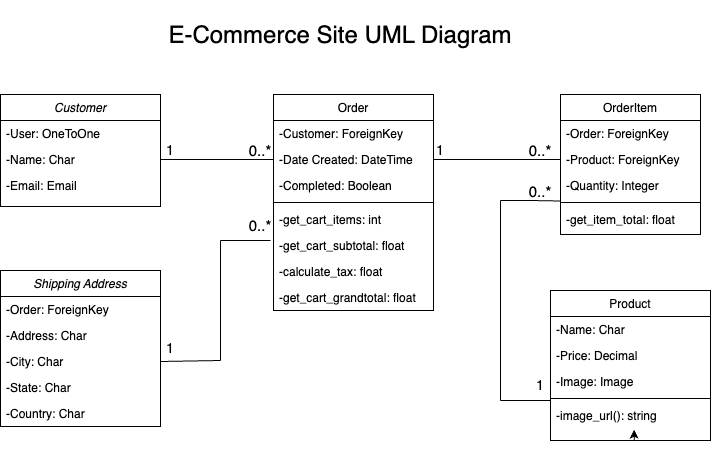

The diagram above was exported from draw.io. Its source (the exported page's mxGraphModel, read from the mxfile embedded in the PNG):
<mxGraphModel dx="792" dy="1088" grid="1" gridSize="10" guides="1" tooltips="1" connect="1" arrows="1" fold="1" page="1" pageScale="1" pageWidth="827" pageHeight="1169" math="0" shadow="0">
  <root>
    <mxCell id="WIyWlLk6GJQsqaUBKTNV-0" />
    <mxCell id="WIyWlLk6GJQsqaUBKTNV-1" parent="WIyWlLk6GJQsqaUBKTNV-0" />
    <mxCell id="zkfFHV4jXpPFQw0GAbJ--0" value="Customer" style="swimlane;fontStyle=2;align=center;verticalAlign=top;childLayout=stackLayout;horizontal=1;startSize=26;horizontalStack=0;resizeParent=1;resizeLast=0;collapsible=1;marginBottom=0;rounded=0;shadow=0;strokeWidth=1;" parent="WIyWlLk6GJQsqaUBKTNV-1" vertex="1">
      <mxGeometry x="60" y="94" width="160" height="112" as="geometry">
        <mxRectangle x="230" y="140" width="160" height="26" as="alternateBounds" />
      </mxGeometry>
    </mxCell>
    <mxCell id="zkfFHV4jXpPFQw0GAbJ--1" value="-User: OneToOne&#10;" style="text;align=left;verticalAlign=top;spacingLeft=4;spacingRight=4;overflow=hidden;rotatable=0;points=[[0,0.5],[1,0.5]];portConstraint=eastwest;" parent="zkfFHV4jXpPFQw0GAbJ--0" vertex="1">
      <mxGeometry y="26" width="160" height="26" as="geometry" />
    </mxCell>
    <mxCell id="zkfFHV4jXpPFQw0GAbJ--2" value="-Name: Char&#10;" style="text;align=left;verticalAlign=top;spacingLeft=4;spacingRight=4;overflow=hidden;rotatable=0;points=[[0,0.5],[1,0.5]];portConstraint=eastwest;rounded=0;shadow=0;html=0;" parent="zkfFHV4jXpPFQw0GAbJ--0" vertex="1">
      <mxGeometry y="52" width="160" height="26" as="geometry" />
    </mxCell>
    <mxCell id="zkfFHV4jXpPFQw0GAbJ--3" value="-Email: Email" style="text;align=left;verticalAlign=top;spacingLeft=4;spacingRight=4;overflow=hidden;rotatable=0;points=[[0,0.5],[1,0.5]];portConstraint=eastwest;rounded=0;shadow=0;html=0;" parent="zkfFHV4jXpPFQw0GAbJ--0" vertex="1">
      <mxGeometry y="78" width="160" height="26" as="geometry" />
    </mxCell>
    <mxCell id="zkfFHV4jXpPFQw0GAbJ--17" value="Product" style="swimlane;fontStyle=0;align=center;verticalAlign=top;childLayout=stackLayout;horizontal=1;startSize=26;horizontalStack=0;resizeParent=1;resizeLast=0;collapsible=1;marginBottom=0;rounded=0;shadow=0;strokeWidth=1;" parent="WIyWlLk6GJQsqaUBKTNV-1" vertex="1">
      <mxGeometry x="610" y="290" width="160" height="150" as="geometry">
        <mxRectangle x="550" y="140" width="160" height="26" as="alternateBounds" />
      </mxGeometry>
    </mxCell>
    <mxCell id="zkfFHV4jXpPFQw0GAbJ--18" value="-Name: Char" style="text;align=left;verticalAlign=top;spacingLeft=4;spacingRight=4;overflow=hidden;rotatable=0;points=[[0,0.5],[1,0.5]];portConstraint=eastwest;" parent="zkfFHV4jXpPFQw0GAbJ--17" vertex="1">
      <mxGeometry y="26" width="160" height="26" as="geometry" />
    </mxCell>
    <mxCell id="zkfFHV4jXpPFQw0GAbJ--19" value="-Price: Decimal" style="text;align=left;verticalAlign=top;spacingLeft=4;spacingRight=4;overflow=hidden;rotatable=0;points=[[0,0.5],[1,0.5]];portConstraint=eastwest;rounded=0;shadow=0;html=0;" parent="zkfFHV4jXpPFQw0GAbJ--17" vertex="1">
      <mxGeometry y="52" width="160" height="26" as="geometry" />
    </mxCell>
    <mxCell id="zkfFHV4jXpPFQw0GAbJ--20" value="-Image: Image&#10;" style="text;align=left;verticalAlign=top;spacingLeft=4;spacingRight=4;overflow=hidden;rotatable=0;points=[[0,0.5],[1,0.5]];portConstraint=eastwest;rounded=0;shadow=0;html=0;" parent="zkfFHV4jXpPFQw0GAbJ--17" vertex="1">
      <mxGeometry y="78" width="160" height="26" as="geometry" />
    </mxCell>
    <mxCell id="zkfFHV4jXpPFQw0GAbJ--23" value="" style="line;html=1;strokeWidth=1;align=left;verticalAlign=middle;spacingTop=-1;spacingLeft=3;spacingRight=3;rotatable=0;labelPosition=right;points=[];portConstraint=eastwest;" parent="zkfFHV4jXpPFQw0GAbJ--17" vertex="1">
      <mxGeometry y="104" width="160" height="8" as="geometry" />
    </mxCell>
    <mxCell id="zkfFHV4jXpPFQw0GAbJ--24" value="-image_url(): string" style="text;align=left;verticalAlign=top;spacingLeft=4;spacingRight=4;overflow=hidden;rotatable=0;points=[[0,0.5],[1,0.5]];portConstraint=eastwest;" parent="zkfFHV4jXpPFQw0GAbJ--17" vertex="1">
      <mxGeometry y="112" width="160" height="26" as="geometry" />
    </mxCell>
    <mxCell id="_GEmHPrWGspIP1llk4Kt-34" style="edgeStyle=orthogonalEdgeStyle;rounded=0;orthogonalLoop=1;jettySize=auto;html=1;exitX=0.5;exitY=1;exitDx=0;exitDy=0;entryX=0.523;entryY=1.041;entryDx=0;entryDy=0;entryPerimeter=0;" edge="1" parent="zkfFHV4jXpPFQw0GAbJ--17" source="zkfFHV4jXpPFQw0GAbJ--17" target="zkfFHV4jXpPFQw0GAbJ--24">
      <mxGeometry relative="1" as="geometry" />
    </mxCell>
    <mxCell id="_GEmHPrWGspIP1llk4Kt-7" value="&lt;h1&gt;&lt;span style=&quot;font-weight: normal;&quot;&gt;E-Commerce Site UML Diagram&lt;/span&gt;&lt;/h1&gt;" style="text;html=1;strokeColor=none;fillColor=none;align=center;verticalAlign=middle;whiteSpace=wrap;rounded=0;" vertex="1" parent="WIyWlLk6GJQsqaUBKTNV-1">
      <mxGeometry x="210" width="380" height="70" as="geometry" />
    </mxCell>
    <mxCell id="_GEmHPrWGspIP1llk4Kt-12" value="" style="endArrow=none;html=1;rounded=0;exitX=0;exitY=0.5;exitDx=0;exitDy=0;entryX=1;entryY=0.5;entryDx=0;entryDy=0;" edge="1" parent="WIyWlLk6GJQsqaUBKTNV-1" source="_GEmHPrWGspIP1llk4Kt-3" target="zkfFHV4jXpPFQw0GAbJ--2">
      <mxGeometry width="50" height="50" relative="1" as="geometry">
        <mxPoint x="370" y="360" as="sourcePoint" />
        <mxPoint x="230" y="220" as="targetPoint" />
      </mxGeometry>
    </mxCell>
    <mxCell id="_GEmHPrWGspIP1llk4Kt-13" value="&lt;font style=&quot;font-size: 14px;&quot;&gt;1&lt;/font&gt;" style="text;html=1;strokeColor=none;fillColor=none;align=center;verticalAlign=middle;whiteSpace=wrap;rounded=0;" vertex="1" parent="WIyWlLk6GJQsqaUBKTNV-1">
      <mxGeometry x="470" y="135" width="60" height="30" as="geometry" />
    </mxCell>
    <mxCell id="_GEmHPrWGspIP1llk4Kt-14" value="&lt;font style=&quot;font-size: 15px;&quot;&gt;0..*&lt;/font&gt;" style="text;html=1;strokeColor=none;fillColor=none;align=center;verticalAlign=middle;whiteSpace=wrap;rounded=0;" vertex="1" parent="WIyWlLk6GJQsqaUBKTNV-1">
      <mxGeometry x="290" y="135" width="60" height="30" as="geometry" />
    </mxCell>
    <mxCell id="_GEmHPrWGspIP1llk4Kt-15" value="OrderItem&#10;" style="swimlane;fontStyle=0;align=center;verticalAlign=top;childLayout=stackLayout;horizontal=1;startSize=26;horizontalStack=0;resizeParent=1;resizeLast=0;collapsible=1;marginBottom=0;rounded=0;shadow=0;strokeWidth=1;" vertex="1" parent="WIyWlLk6GJQsqaUBKTNV-1">
      <mxGeometry x="620" y="94" width="140" height="140" as="geometry">
        <mxRectangle x="550" y="140" width="160" height="26" as="alternateBounds" />
      </mxGeometry>
    </mxCell>
    <mxCell id="_GEmHPrWGspIP1llk4Kt-16" value="-Order: ForeignKey" style="text;align=left;verticalAlign=top;spacingLeft=4;spacingRight=4;overflow=hidden;rotatable=0;points=[[0,0.5],[1,0.5]];portConstraint=eastwest;" vertex="1" parent="_GEmHPrWGspIP1llk4Kt-15">
      <mxGeometry y="26" width="140" height="26" as="geometry" />
    </mxCell>
    <mxCell id="_GEmHPrWGspIP1llk4Kt-17" value="-Product: ForeignKey" style="text;align=left;verticalAlign=top;spacingLeft=4;spacingRight=4;overflow=hidden;rotatable=0;points=[[0,0.5],[1,0.5]];portConstraint=eastwest;rounded=0;shadow=0;html=0;" vertex="1" parent="_GEmHPrWGspIP1llk4Kt-15">
      <mxGeometry y="52" width="140" height="26" as="geometry" />
    </mxCell>
    <mxCell id="_GEmHPrWGspIP1llk4Kt-18" value="-Quantity: Integer" style="text;align=left;verticalAlign=top;spacingLeft=4;spacingRight=4;overflow=hidden;rotatable=0;points=[[0,0.5],[1,0.5]];portConstraint=eastwest;rounded=0;shadow=0;html=0;" vertex="1" parent="_GEmHPrWGspIP1llk4Kt-15">
      <mxGeometry y="78" width="140" height="26" as="geometry" />
    </mxCell>
    <mxCell id="_GEmHPrWGspIP1llk4Kt-19" value="" style="line;html=1;strokeWidth=1;align=left;verticalAlign=middle;spacingTop=-1;spacingLeft=3;spacingRight=3;rotatable=0;labelPosition=right;points=[];portConstraint=eastwest;" vertex="1" parent="_GEmHPrWGspIP1llk4Kt-15">
      <mxGeometry y="104" width="140" height="8" as="geometry" />
    </mxCell>
    <mxCell id="_GEmHPrWGspIP1llk4Kt-20" value="-get_item_total: float" style="text;align=left;verticalAlign=top;spacingLeft=4;spacingRight=4;overflow=hidden;rotatable=0;points=[[0,0.5],[1,0.5]];portConstraint=eastwest;" vertex="1" parent="_GEmHPrWGspIP1llk4Kt-15">
      <mxGeometry y="112" width="140" height="26" as="geometry" />
    </mxCell>
    <mxCell id="_GEmHPrWGspIP1llk4Kt-27" value="" style="endArrow=none;html=1;rounded=0;exitX=1;exitY=0.5;exitDx=0;exitDy=0;entryX=0;entryY=0.5;entryDx=0;entryDy=0;" edge="1" parent="WIyWlLk6GJQsqaUBKTNV-1" source="_GEmHPrWGspIP1llk4Kt-3" target="_GEmHPrWGspIP1llk4Kt-17">
      <mxGeometry width="50" height="50" relative="1" as="geometry">
        <mxPoint x="410" y="159" as="sourcePoint" />
        <mxPoint x="580" y="180" as="targetPoint" />
      </mxGeometry>
    </mxCell>
    <mxCell id="_GEmHPrWGspIP1llk4Kt-30" value="&lt;font style=&quot;font-size: 14px;&quot;&gt;1&lt;/font&gt;" style="text;html=1;strokeColor=none;fillColor=none;align=center;verticalAlign=middle;whiteSpace=wrap;rounded=0;" vertex="1" parent="WIyWlLk6GJQsqaUBKTNV-1">
      <mxGeometry x="200" y="135" width="60" height="30" as="geometry" />
    </mxCell>
    <mxCell id="_GEmHPrWGspIP1llk4Kt-31" value="&lt;font style=&quot;font-size: 15px;&quot;&gt;0..*&lt;/font&gt;" style="text;html=1;strokeColor=none;fillColor=none;align=center;verticalAlign=middle;whiteSpace=wrap;rounded=0;" vertex="1" parent="WIyWlLk6GJQsqaUBKTNV-1">
      <mxGeometry x="570" y="135" width="60" height="30" as="geometry" />
    </mxCell>
    <mxCell id="_GEmHPrWGspIP1llk4Kt-1" value="Order" style="swimlane;fontStyle=0;align=center;verticalAlign=top;childLayout=stackLayout;horizontal=1;startSize=26;horizontalStack=0;resizeParent=1;resizeLast=0;collapsible=1;marginBottom=0;rounded=0;shadow=0;strokeWidth=1;" vertex="1" parent="WIyWlLk6GJQsqaUBKTNV-1">
      <mxGeometry x="333" y="94" width="160" height="216" as="geometry">
        <mxRectangle x="550" y="140" width="160" height="26" as="alternateBounds" />
      </mxGeometry>
    </mxCell>
    <mxCell id="_GEmHPrWGspIP1llk4Kt-2" value="-Customer: ForeignKey" style="text;align=left;verticalAlign=top;spacingLeft=4;spacingRight=4;overflow=hidden;rotatable=0;points=[[0,0.5],[1,0.5]];portConstraint=eastwest;" vertex="1" parent="_GEmHPrWGspIP1llk4Kt-1">
      <mxGeometry y="26" width="160" height="26" as="geometry" />
    </mxCell>
    <mxCell id="_GEmHPrWGspIP1llk4Kt-3" value="-Date Created: DateTime" style="text;align=left;verticalAlign=top;spacingLeft=4;spacingRight=4;overflow=hidden;rotatable=0;points=[[0,0.5],[1,0.5]];portConstraint=eastwest;rounded=0;shadow=0;html=0;" vertex="1" parent="_GEmHPrWGspIP1llk4Kt-1">
      <mxGeometry y="52" width="160" height="26" as="geometry" />
    </mxCell>
    <mxCell id="_GEmHPrWGspIP1llk4Kt-4" value="-Completed: Boolean" style="text;align=left;verticalAlign=top;spacingLeft=4;spacingRight=4;overflow=hidden;rotatable=0;points=[[0,0.5],[1,0.5]];portConstraint=eastwest;rounded=0;shadow=0;html=0;" vertex="1" parent="_GEmHPrWGspIP1llk4Kt-1">
      <mxGeometry y="78" width="160" height="26" as="geometry" />
    </mxCell>
    <mxCell id="_GEmHPrWGspIP1llk4Kt-5" value="" style="line;html=1;strokeWidth=1;align=left;verticalAlign=middle;spacingTop=-1;spacingLeft=3;spacingRight=3;rotatable=0;labelPosition=right;points=[];portConstraint=eastwest;" vertex="1" parent="_GEmHPrWGspIP1llk4Kt-1">
      <mxGeometry y="104" width="160" height="8" as="geometry" />
    </mxCell>
    <mxCell id="_GEmHPrWGspIP1llk4Kt-6" value="-get_cart_items: int&#10;" style="text;align=left;verticalAlign=top;spacingLeft=4;spacingRight=4;overflow=hidden;rotatable=0;points=[[0,0.5],[1,0.5]];portConstraint=eastwest;" vertex="1" parent="_GEmHPrWGspIP1llk4Kt-1">
      <mxGeometry y="112" width="160" height="26" as="geometry" />
    </mxCell>
    <mxCell id="_GEmHPrWGspIP1llk4Kt-8" value="-get_cart_subtotal: float" style="text;align=left;verticalAlign=top;spacingLeft=4;spacingRight=4;overflow=hidden;rotatable=0;points=[[0,0.5],[1,0.5]];portConstraint=eastwest;" vertex="1" parent="_GEmHPrWGspIP1llk4Kt-1">
      <mxGeometry y="138" width="160" height="26" as="geometry" />
    </mxCell>
    <mxCell id="_GEmHPrWGspIP1llk4Kt-9" value="-calculate_tax: float" style="text;align=left;verticalAlign=top;spacingLeft=4;spacingRight=4;overflow=hidden;rotatable=0;points=[[0,0.5],[1,0.5]];portConstraint=eastwest;" vertex="1" parent="_GEmHPrWGspIP1llk4Kt-1">
      <mxGeometry y="164" width="160" height="26" as="geometry" />
    </mxCell>
    <mxCell id="_GEmHPrWGspIP1llk4Kt-10" value="-get_cart_grandtotal: float" style="text;align=left;verticalAlign=top;spacingLeft=4;spacingRight=4;overflow=hidden;rotatable=0;points=[[0,0.5],[1,0.5]];portConstraint=eastwest;" vertex="1" parent="_GEmHPrWGspIP1llk4Kt-1">
      <mxGeometry y="190" width="160" height="26" as="geometry" />
    </mxCell>
    <mxCell id="_GEmHPrWGspIP1llk4Kt-39" value="" style="endArrow=none;html=1;rounded=0;entryX=0.002;entryY=0.315;entryDx=0;entryDy=0;entryPerimeter=0;" edge="1" parent="WIyWlLk6GJQsqaUBKTNV-1" target="_GEmHPrWGspIP1llk4Kt-19">
      <mxGeometry width="50" height="50" relative="1" as="geometry">
        <mxPoint x="560" y="200" as="sourcePoint" />
        <mxPoint x="620" y="180" as="targetPoint" />
        <Array as="points">
          <mxPoint x="590" y="200" />
        </Array>
      </mxGeometry>
    </mxCell>
    <mxCell id="_GEmHPrWGspIP1llk4Kt-40" value="" style="endArrow=none;html=1;rounded=0;" edge="1" parent="WIyWlLk6GJQsqaUBKTNV-1">
      <mxGeometry width="50" height="50" relative="1" as="geometry">
        <mxPoint x="560" y="400" as="sourcePoint" />
        <mxPoint x="560" y="200" as="targetPoint" />
      </mxGeometry>
    </mxCell>
    <mxCell id="_GEmHPrWGspIP1llk4Kt-41" value="" style="endArrow=none;html=1;rounded=0;" edge="1" parent="WIyWlLk6GJQsqaUBKTNV-1">
      <mxGeometry width="50" height="50" relative="1" as="geometry">
        <mxPoint x="560" y="400" as="sourcePoint" />
        <mxPoint x="610" y="400" as="targetPoint" />
      </mxGeometry>
    </mxCell>
    <mxCell id="_GEmHPrWGspIP1llk4Kt-42" value="&lt;font style=&quot;font-size: 14px;&quot;&gt;1&lt;/font&gt;" style="text;html=1;strokeColor=none;fillColor=none;align=center;verticalAlign=middle;whiteSpace=wrap;rounded=0;" vertex="1" parent="WIyWlLk6GJQsqaUBKTNV-1">
      <mxGeometry x="570" y="370" width="60" height="30" as="geometry" />
    </mxCell>
    <mxCell id="_GEmHPrWGspIP1llk4Kt-45" value="&lt;font style=&quot;font-size: 15px;&quot;&gt;0..*&lt;/font&gt;" style="text;html=1;strokeColor=none;fillColor=none;align=center;verticalAlign=middle;whiteSpace=wrap;rounded=0;" vertex="1" parent="WIyWlLk6GJQsqaUBKTNV-1">
      <mxGeometry x="570" y="176" width="60" height="30" as="geometry" />
    </mxCell>
    <mxCell id="_GEmHPrWGspIP1llk4Kt-47" value="Shipping Address" style="swimlane;fontStyle=2;align=center;verticalAlign=top;childLayout=stackLayout;horizontal=1;startSize=26;horizontalStack=0;resizeParent=1;resizeLast=0;collapsible=1;marginBottom=0;rounded=0;shadow=0;strokeWidth=1;" vertex="1" parent="WIyWlLk6GJQsqaUBKTNV-1">
      <mxGeometry x="60" y="270" width="160" height="156" as="geometry">
        <mxRectangle x="230" y="140" width="160" height="26" as="alternateBounds" />
      </mxGeometry>
    </mxCell>
    <mxCell id="_GEmHPrWGspIP1llk4Kt-48" value="-Order: ForeignKey" style="text;align=left;verticalAlign=top;spacingLeft=4;spacingRight=4;overflow=hidden;rotatable=0;points=[[0,0.5],[1,0.5]];portConstraint=eastwest;" vertex="1" parent="_GEmHPrWGspIP1llk4Kt-47">
      <mxGeometry y="26" width="160" height="26" as="geometry" />
    </mxCell>
    <mxCell id="_GEmHPrWGspIP1llk4Kt-49" value="-Address: Char" style="text;align=left;verticalAlign=top;spacingLeft=4;spacingRight=4;overflow=hidden;rotatable=0;points=[[0,0.5],[1,0.5]];portConstraint=eastwest;rounded=0;shadow=0;html=0;" vertex="1" parent="_GEmHPrWGspIP1llk4Kt-47">
      <mxGeometry y="52" width="160" height="26" as="geometry" />
    </mxCell>
    <mxCell id="_GEmHPrWGspIP1llk4Kt-50" value="-City: Char" style="text;align=left;verticalAlign=top;spacingLeft=4;spacingRight=4;overflow=hidden;rotatable=0;points=[[0,0.5],[1,0.5]];portConstraint=eastwest;rounded=0;shadow=0;html=0;" vertex="1" parent="_GEmHPrWGspIP1llk4Kt-47">
      <mxGeometry y="78" width="160" height="26" as="geometry" />
    </mxCell>
    <mxCell id="_GEmHPrWGspIP1llk4Kt-51" value="-State: Char" style="text;align=left;verticalAlign=top;spacingLeft=4;spacingRight=4;overflow=hidden;rotatable=0;points=[[0,0.5],[1,0.5]];portConstraint=eastwest;rounded=0;shadow=0;html=0;" vertex="1" parent="_GEmHPrWGspIP1llk4Kt-47">
      <mxGeometry y="104" width="160" height="26" as="geometry" />
    </mxCell>
    <mxCell id="_GEmHPrWGspIP1llk4Kt-57" value="-Country: Char" style="text;align=left;verticalAlign=top;spacingLeft=4;spacingRight=4;overflow=hidden;rotatable=0;points=[[0,0.5],[1,0.5]];portConstraint=eastwest;rounded=0;shadow=0;html=0;" vertex="1" parent="_GEmHPrWGspIP1llk4Kt-47">
      <mxGeometry y="130" width="160" height="26" as="geometry" />
    </mxCell>
    <mxCell id="_GEmHPrWGspIP1llk4Kt-58" value="" style="endArrow=none;html=1;rounded=0;exitX=1;exitY=0.5;exitDx=0;exitDy=0;" edge="1" parent="WIyWlLk6GJQsqaUBKTNV-1" source="_GEmHPrWGspIP1llk4Kt-50">
      <mxGeometry width="50" height="50" relative="1" as="geometry">
        <mxPoint x="340" y="420" as="sourcePoint" />
        <mxPoint x="280" y="360" as="targetPoint" />
      </mxGeometry>
    </mxCell>
    <mxCell id="_GEmHPrWGspIP1llk4Kt-59" value="" style="endArrow=none;html=1;rounded=0;" edge="1" parent="WIyWlLk6GJQsqaUBKTNV-1">
      <mxGeometry width="50" height="50" relative="1" as="geometry">
        <mxPoint x="280" y="360" as="sourcePoint" />
        <mxPoint x="280" y="240" as="targetPoint" />
      </mxGeometry>
    </mxCell>
    <mxCell id="_GEmHPrWGspIP1llk4Kt-60" value="" style="endArrow=none;html=1;rounded=0;" edge="1" parent="WIyWlLk6GJQsqaUBKTNV-1">
      <mxGeometry width="50" height="50" relative="1" as="geometry">
        <mxPoint x="280" y="240" as="sourcePoint" />
        <mxPoint x="330" y="240" as="targetPoint" />
      </mxGeometry>
    </mxCell>
    <mxCell id="_GEmHPrWGspIP1llk4Kt-61" value="&lt;font style=&quot;font-size: 14px;&quot;&gt;1&lt;/font&gt;" style="text;html=1;strokeColor=none;fillColor=none;align=center;verticalAlign=middle;whiteSpace=wrap;rounded=0;" vertex="1" parent="WIyWlLk6GJQsqaUBKTNV-1">
      <mxGeometry x="200" y="333" width="60" height="30" as="geometry" />
    </mxCell>
    <mxCell id="_GEmHPrWGspIP1llk4Kt-62" value="&lt;font style=&quot;font-size: 15px;&quot;&gt;0..*&lt;/font&gt;" style="text;html=1;strokeColor=none;fillColor=none;align=center;verticalAlign=middle;whiteSpace=wrap;rounded=0;" vertex="1" parent="WIyWlLk6GJQsqaUBKTNV-1">
      <mxGeometry x="290" y="210" width="60" height="30" as="geometry" />
    </mxCell>
  </root>
</mxGraphModel>